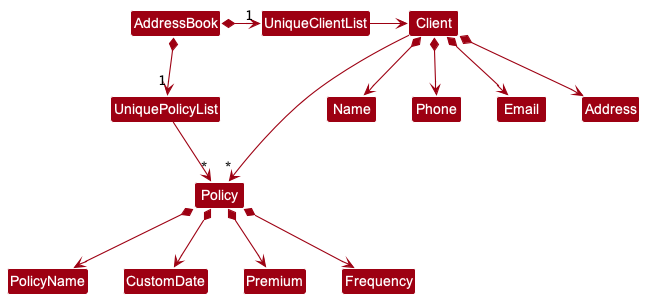

The diagram above was rendered by PlantUML. Its source (embedded in the PNG):
@startuml
!include style.puml
skinparam arrowThickness 1.1
skinparam arrowColor MODEL_COLOR
skinparam classBackgroundColor MODEL_COLOR

AddressBook *-right-> "1" UniqueClientList
AddressBook *--> "1" UniquePolicyList


UniqueClientList -right-> Client

Client --> "*" Policy

Client *--> Name
Client *--> Phone
Client *--> Email
Client *--> Address
UniquePolicyList --> "*" Policy
Policy *--> PolicyName
Policy *--> CustomDate
Policy *--> Premium
Policy *--> Frequency
@enduml